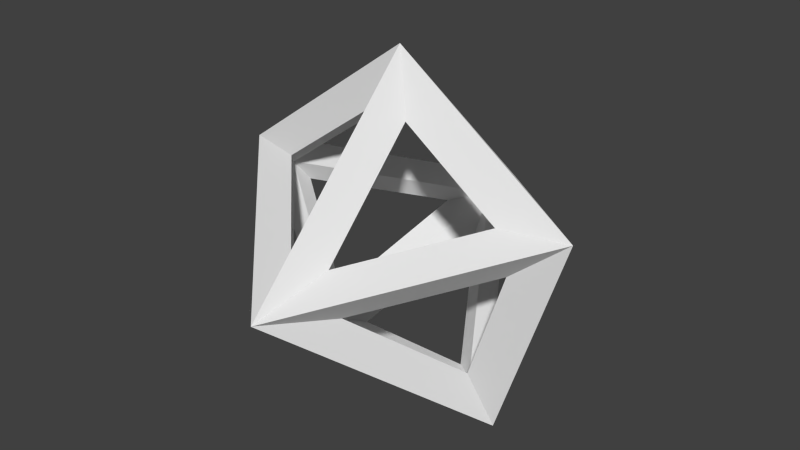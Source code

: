 # Source: shooter.blend  (saved by Blender 2.73.0; exported with 4.5.12 LTS)
import bpy
from mathutils import Matrix  # noqa: F401  (used for matrix-valued properties, if any)

bpy.ops.wm.read_factory_settings(use_empty=True)
scene = bpy.context.scene
scene.name = 'Scene'

# ---- collections
col_collection_1 = bpy.data.collections.new('Collection 1'); scene.collection.children.link(col_collection_1)

# ---- world
world_world = bpy.data.worlds.new('World'); scene.world = world_world
world_world.color = (0.05088, 0.05088, 0.05088)
world_world.use_sun_shadow = False
world_world.sun_shadow_jitter_overblur = 0.0
world_world.cycles.sampling_method = 'MANUAL'
world_world.cycles.sample_map_resolution = 256

# ---- meshes
me_icosphere = bpy.data.meshes.new('Icosphere')
me_icosphere.from_pydata([(0.0, 0.0, -1.0), (0.9669, -0.3142, 0.0), (0.0, -1.017, 0.0), (-0.9669, -0.3142, 0.0), (-0.5976, 0.8225, 0.0), (0.5976, 0.8225, 0.0), (0.0, 0.0, 1.0)], [], [(0, 1, 2), (1, 0, 5), (0, 2, 3), (0, 3, 4), (0, 4, 5), (2, 1, 6), (5, 4, 6), (3, 2, 6), (1, 5, 6), (4, 3, 6)])
me_icosphere.use_remesh_preserve_volume = False
me_icosphere.use_remesh_preserve_attributes = False
me_icosphere.use_mirror_vertex_groups = False
me_icosphere.update()

# ---- objects
ob_icosphere = bpy.data.objects.new('Icosphere', me_icosphere)

# ---- transforms, parenting, visibility, modifiers, constraints
ob_icosphere.location = (0.0, 0.0, 0.0)
ob_icosphere.rotation_euler = (1.571, -0.0, 0.0)
ob_icosphere.scale = (1.0, -1.0, 1.0)
ob_icosphere.lineart.crease_threshold = 0.0
_m = ob_icosphere.modifiers.new('Wireframe', 'WIREFRAME')
_m.thickness = 0.3

# ---- collection membership
col_collection_1.objects.link(ob_icosphere)

# ---- scene / render settings (as saved in the file)
scene.frame_start = 1; scene.frame_end = 250; scene.frame_set(1)
scene.render.engine = 'BLENDER_EEVEE_NEXT'
scene.render.resolution_percentage = 50
scene.render.dither_intensity = 0.0
scene.cycles.use_denoising = False
scene.cycles.samples = 10
scene.cycles.sampling_pattern = 'TABULATED_SOBOL'
scene.cycles.light_sampling_threshold = 0.0
scene.cycles.use_adaptive_sampling = False
scene.cycles.use_light_tree = False
scene.cycles.blur_glossy = 0.0
scene.cycles.pixel_filter_type = 'GAUSSIAN'
scene.cycles.sample_clamp_indirect = 0.0
scene.view_settings.view_transform = 'Standard'
bpy.context.view_layer.update()

# ---- added for rendering (the .blend has no active camera and no usable light): camera, sun
cam_auto = bpy.data.cameras.new('AutoCamera')
cam_auto.lens = 50.0
cam_auto.sensor_width = 36.0
cam_auto.clip_end = 1000.0
ob_auto_camera = bpy.data.objects.new('AutoCamera', cam_auto)
scene.collection.objects.link(ob_auto_camera)
ob_auto_camera.location = (3.54357, -4.25229, 2.94626)
ob_auto_camera.rotation_euler = (1.09748, -7.21219e-08, 0.694738)
scene.camera = ob_auto_camera
light_auto_sun = bpy.data.lights.new('AutoSun', 'SUN')
light_auto_sun.energy = 3.0
light_auto_sun.angle = 0.0523599
ob_auto_sun = bpy.data.objects.new('AutoSun', light_auto_sun)
scene.collection.objects.link(ob_auto_sun)
ob_auto_sun.rotation_euler = (0.872665, 0.174533, 0.523599)
bpy.context.view_layer.update()
